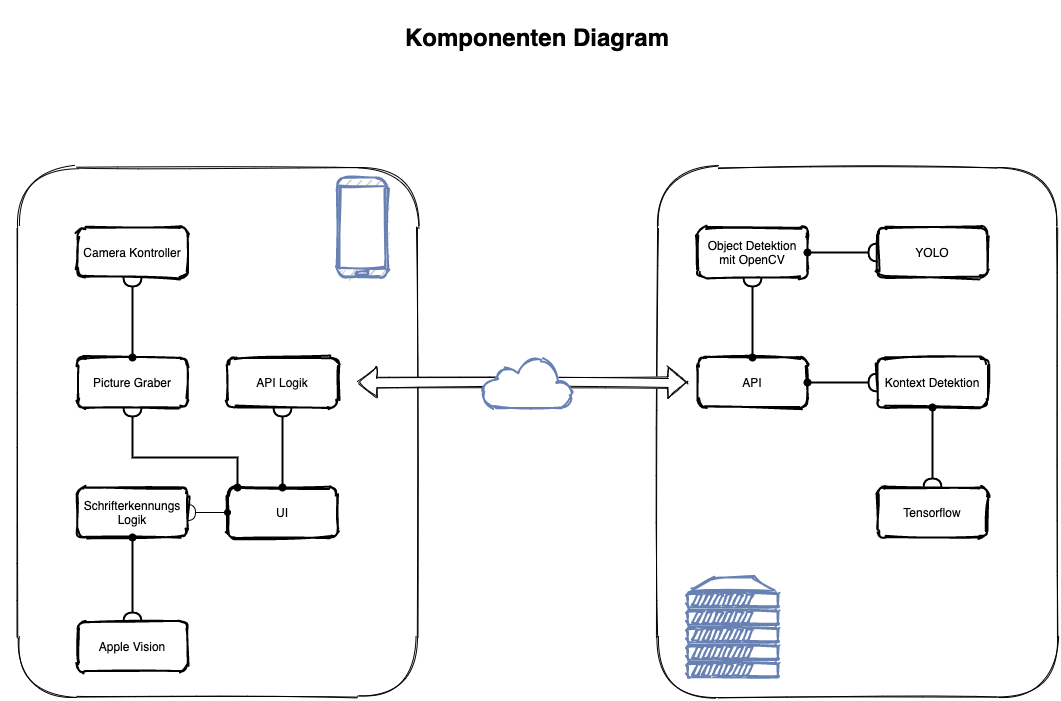

The diagram above was exported from draw.io. Its source (the exported page's mxGraphModel, read from the mxfile embedded in the PNG):
<mxGraphModel dx="1577" dy="1208" grid="1" gridSize="10" guides="1" tooltips="1" connect="1" arrows="1" fold="1" page="1" pageScale="1" pageWidth="1169" pageHeight="827" math="0" shadow="0">
  <root>
    <mxCell id="jyQlhVVF2kd9YnU8fo42-0" />
    <mxCell id="jyQlhVVF2kd9YnU8fo42-1" parent="jyQlhVVF2kd9YnU8fo42-0" />
    <mxCell id="ochIRivkE4DEXO8nnn-8-16" value="" style="rounded=1;whiteSpace=wrap;html=1;glass=0;sketch=1;" vertex="1" parent="jyQlhVVF2kd9YnU8fo42-1">
      <mxGeometry x="704" y="160" width="400" height="530" as="geometry" />
    </mxCell>
    <mxCell id="ochIRivkE4DEXO8nnn-8-15" value="" style="rounded=1;whiteSpace=wrap;html=1;glass=0;sketch=1;" vertex="1" parent="jyQlhVVF2kd9YnU8fo42-1">
      <mxGeometry x="64" y="160" width="400" height="530" as="geometry" />
    </mxCell>
    <mxCell id="ochIRivkE4DEXO8nnn-8-5" style="edgeStyle=orthogonalEdgeStyle;rounded=0;orthogonalLoop=1;jettySize=auto;html=1;entryX=1;entryY=0.5;entryDx=0;entryDy=0;startArrow=oval;startFill=1;endArrow=halfCircle;endFill=0;" edge="1" parent="jyQlhVVF2kd9YnU8fo42-1" source="jyQlhVVF2kd9YnU8fo42-3" target="jyQlhVVF2kd9YnU8fo42-8">
      <mxGeometry relative="1" as="geometry" />
    </mxCell>
    <mxCell id="ochIRivkE4DEXO8nnn-8-6" style="edgeStyle=orthogonalEdgeStyle;rounded=0;orthogonalLoop=1;jettySize=auto;html=1;entryX=0.5;entryY=1;entryDx=0;entryDy=0;startArrow=oval;startFill=1;endArrow=halfCircle;endFill=0;strokeWidth=2;" edge="1" parent="jyQlhVVF2kd9YnU8fo42-1" source="jyQlhVVF2kd9YnU8fo42-3" target="jyQlhVVF2kd9YnU8fo42-6">
      <mxGeometry relative="1" as="geometry" />
    </mxCell>
    <mxCell id="ochIRivkE4DEXO8nnn-8-7" style="edgeStyle=orthogonalEdgeStyle;rounded=0;orthogonalLoop=1;jettySize=auto;html=1;entryX=0.5;entryY=1;entryDx=0;entryDy=0;startArrow=oval;startFill=1;endArrow=halfCircle;endFill=0;strokeWidth=2;" edge="1" parent="jyQlhVVF2kd9YnU8fo42-1" source="jyQlhVVF2kd9YnU8fo42-3" target="jyQlhVVF2kd9YnU8fo42-5">
      <mxGeometry relative="1" as="geometry">
        <Array as="points">
          <mxPoint x="284" y="450" />
          <mxPoint x="179" y="450" />
        </Array>
      </mxGeometry>
    </mxCell>
    <mxCell id="jyQlhVVF2kd9YnU8fo42-3" value="UI" style="rounded=1;whiteSpace=wrap;html=1;strokeWidth=2;fillWeight=4;hachureGap=8;hachureAngle=45;sketch=1;fillColor=none;glass=0;" vertex="1" parent="jyQlhVVF2kd9YnU8fo42-1">
      <mxGeometry x="274" y="480" width="110" height="50" as="geometry" />
    </mxCell>
    <mxCell id="ochIRivkE4DEXO8nnn-8-8" style="edgeStyle=orthogonalEdgeStyle;rounded=0;orthogonalLoop=1;jettySize=auto;html=1;entryX=0.5;entryY=1;entryDx=0;entryDy=0;startArrow=oval;startFill=1;endArrow=halfCircle;endFill=0;strokeWidth=2;" edge="1" parent="jyQlhVVF2kd9YnU8fo42-1" source="jyQlhVVF2kd9YnU8fo42-5" target="jyQlhVVF2kd9YnU8fo42-9">
      <mxGeometry relative="1" as="geometry" />
    </mxCell>
    <mxCell id="jyQlhVVF2kd9YnU8fo42-5" value="Picture Graber" style="rounded=1;whiteSpace=wrap;html=1;strokeWidth=2;fillWeight=4;hachureGap=8;hachureAngle=45;sketch=1;fillColor=none;glass=0;" vertex="1" parent="jyQlhVVF2kd9YnU8fo42-1">
      <mxGeometry x="124" y="350" width="110" height="50" as="geometry" />
    </mxCell>
    <mxCell id="ochIRivkE4DEXO8nnn-8-20" style="edgeStyle=orthogonalEdgeStyle;shape=flexArrow;rounded=1;sketch=1;orthogonalLoop=1;jettySize=auto;html=1;startArrow=classicThin;startFill=1;endArrow=classicThin;endFill=1;fillColor=#FFFFFF;" edge="1" parent="jyQlhVVF2kd9YnU8fo42-1">
      <mxGeometry relative="1" as="geometry">
        <mxPoint x="404" y="375" as="sourcePoint" />
        <mxPoint x="734" y="375" as="targetPoint" />
      </mxGeometry>
    </mxCell>
    <mxCell id="jyQlhVVF2kd9YnU8fo42-6" value="API Logik" style="rounded=1;whiteSpace=wrap;html=1;strokeWidth=2;fillWeight=4;hachureGap=8;hachureAngle=45;sketch=1;fillColor=none;glass=0;" vertex="1" parent="jyQlhVVF2kd9YnU8fo42-1">
      <mxGeometry x="274" y="350" width="110" height="50" as="geometry" />
    </mxCell>
    <mxCell id="jyQlhVVF2kd9YnU8fo42-7" value="Apple Vision" style="rounded=1;whiteSpace=wrap;html=1;strokeWidth=2;fillWeight=4;hachureGap=8;hachureAngle=45;sketch=1;fillColor=none;glass=0;" vertex="1" parent="jyQlhVVF2kd9YnU8fo42-1">
      <mxGeometry x="124" y="614" width="110" height="50" as="geometry" />
    </mxCell>
    <mxCell id="ochIRivkE4DEXO8nnn-8-4" style="edgeStyle=orthogonalEdgeStyle;rounded=0;orthogonalLoop=1;jettySize=auto;html=1;entryX=0.5;entryY=0;entryDx=0;entryDy=0;startArrow=oval;startFill=1;endArrow=halfCircle;endFill=0;strokeWidth=2;" edge="1" parent="jyQlhVVF2kd9YnU8fo42-1" source="jyQlhVVF2kd9YnU8fo42-8" target="jyQlhVVF2kd9YnU8fo42-7">
      <mxGeometry relative="1" as="geometry" />
    </mxCell>
    <mxCell id="jyQlhVVF2kd9YnU8fo42-8" value="Schrifterkennungs&lt;br&gt;Logik" style="rounded=1;whiteSpace=wrap;html=1;strokeWidth=2;fillWeight=4;hachureGap=8;hachureAngle=45;sketch=1;fillColor=none;glass=0;" vertex="1" parent="jyQlhVVF2kd9YnU8fo42-1">
      <mxGeometry x="124" y="480" width="110" height="50" as="geometry" />
    </mxCell>
    <mxCell id="jyQlhVVF2kd9YnU8fo42-9" value="Camera Kontroller" style="rounded=1;whiteSpace=wrap;html=1;strokeWidth=2;fillWeight=4;hachureGap=8;hachureAngle=45;sketch=1;fillColor=none;glass=0;" vertex="1" parent="jyQlhVVF2kd9YnU8fo42-1">
      <mxGeometry x="124" y="220" width="110" height="50" as="geometry" />
    </mxCell>
    <mxCell id="ochIRivkE4DEXO8nnn-8-2" style="edgeStyle=orthogonalEdgeStyle;rounded=0;orthogonalLoop=1;jettySize=auto;html=1;entryX=0.5;entryY=1;entryDx=0;entryDy=0;startArrow=oval;startFill=1;endArrow=halfCircle;endFill=0;strokeWidth=2;" edge="1" parent="jyQlhVVF2kd9YnU8fo42-1" source="JmyyRdjkUBI_KO0Pr-hq-0" target="ochIRivkE4DEXO8nnn-8-0">
      <mxGeometry relative="1" as="geometry" />
    </mxCell>
    <mxCell id="ochIRivkE4DEXO8nnn-8-13" style="edgeStyle=orthogonalEdgeStyle;rounded=0;orthogonalLoop=1;jettySize=auto;html=1;entryX=0;entryY=0.5;entryDx=0;entryDy=0;startArrow=oval;startFill=1;endArrow=halfCircle;endFill=0;strokeWidth=2;" edge="1" parent="jyQlhVVF2kd9YnU8fo42-1" source="JmyyRdjkUBI_KO0Pr-hq-0" target="ochIRivkE4DEXO8nnn-8-9">
      <mxGeometry relative="1" as="geometry" />
    </mxCell>
    <mxCell id="JmyyRdjkUBI_KO0Pr-hq-0" value="API" style="rounded=1;whiteSpace=wrap;html=1;strokeWidth=2;fillWeight=4;hachureGap=8;hachureAngle=45;sketch=1;fillColor=none;glass=0;" vertex="1" parent="jyQlhVVF2kd9YnU8fo42-1">
      <mxGeometry x="744" y="350" width="110" height="50" as="geometry" />
    </mxCell>
    <mxCell id="ochIRivkE4DEXO8nnn-8-3" style="edgeStyle=orthogonalEdgeStyle;rounded=0;orthogonalLoop=1;jettySize=auto;html=1;entryX=0;entryY=0.5;entryDx=0;entryDy=0;startArrow=oval;startFill=1;endArrow=halfCircle;endFill=0;strokeWidth=2;" edge="1" parent="jyQlhVVF2kd9YnU8fo42-1" source="ochIRivkE4DEXO8nnn-8-0" target="ochIRivkE4DEXO8nnn-8-1">
      <mxGeometry relative="1" as="geometry" />
    </mxCell>
    <mxCell id="ochIRivkE4DEXO8nnn-8-0" value="Object Detektion mit OpenCV" style="rounded=1;whiteSpace=wrap;html=1;strokeWidth=2;fillWeight=4;hachureGap=8;hachureAngle=45;sketch=1;fillColor=none;glass=0;" vertex="1" parent="jyQlhVVF2kd9YnU8fo42-1">
      <mxGeometry x="744" y="220" width="110" height="50" as="geometry" />
    </mxCell>
    <mxCell id="ochIRivkE4DEXO8nnn-8-1" value="YOLO" style="rounded=1;whiteSpace=wrap;html=1;strokeWidth=2;fillWeight=4;hachureGap=8;hachureAngle=45;sketch=1;fillColor=none;glass=0;" vertex="1" parent="jyQlhVVF2kd9YnU8fo42-1">
      <mxGeometry x="924" y="220" width="110" height="50" as="geometry" />
    </mxCell>
    <mxCell id="ochIRivkE4DEXO8nnn-8-12" style="edgeStyle=orthogonalEdgeStyle;rounded=0;orthogonalLoop=1;jettySize=auto;html=1;entryX=0.5;entryY=0;entryDx=0;entryDy=0;startArrow=oval;startFill=1;endArrow=halfCircle;endFill=0;strokeWidth=2;" edge="1" parent="jyQlhVVF2kd9YnU8fo42-1" source="ochIRivkE4DEXO8nnn-8-9" target="ochIRivkE4DEXO8nnn-8-10">
      <mxGeometry relative="1" as="geometry" />
    </mxCell>
    <mxCell id="ochIRivkE4DEXO8nnn-8-9" value="Kontext Detektion" style="rounded=1;whiteSpace=wrap;html=1;strokeWidth=2;fillWeight=4;hachureGap=8;hachureAngle=45;sketch=1;fillColor=none;glass=0;" vertex="1" parent="jyQlhVVF2kd9YnU8fo42-1">
      <mxGeometry x="924" y="350" width="110" height="50" as="geometry" />
    </mxCell>
    <mxCell id="ochIRivkE4DEXO8nnn-8-10" value="Tensorflow" style="rounded=1;whiteSpace=wrap;html=1;strokeWidth=2;fillWeight=4;hachureGap=8;hachureAngle=45;sketch=1;fillColor=none;glass=0;" vertex="1" parent="jyQlhVVF2kd9YnU8fo42-1">
      <mxGeometry x="924" y="480" width="110" height="50" as="geometry" />
    </mxCell>
    <mxCell id="ochIRivkE4DEXO8nnn-8-21" value="" style="html=1;outlineConnect=0;strokeColor=#6881B3;gradientColor=none;gradientDirection=north;strokeWidth=2;shape=mxgraph.networks.cloud;fontColor=#ffffff;glass=0;sketch=1;fillColor=#FFFFFF;" vertex="1" parent="jyQlhVVF2kd9YnU8fo42-1">
      <mxGeometry x="529" y="350" width="90" height="50" as="geometry" />
    </mxCell>
    <mxCell id="ochIRivkE4DEXO8nnn-8-23" value="" style="fontColor=#0066CC;verticalAlign=top;verticalLabelPosition=bottom;labelPosition=center;align=center;html=1;outlineConnect=0;fillColor=#CCCCCC;strokeColor=#6881B3;gradientColor=none;gradientDirection=north;strokeWidth=2;shape=mxgraph.networks.mobile;glass=0;sketch=1;" vertex="1" parent="jyQlhVVF2kd9YnU8fo42-1">
      <mxGeometry x="384" y="170" width="50" height="100" as="geometry" />
    </mxCell>
    <mxCell id="ochIRivkE4DEXO8nnn-8-24" value="" style="fontColor=#0066CC;verticalAlign=top;verticalLabelPosition=bottom;labelPosition=center;align=center;html=1;outlineConnect=0;strokeColor=#6881B3;gradientColor=none;gradientDirection=north;strokeWidth=2;shape=mxgraph.networks.server;glass=0;sketch=1;fillColor=#FFFFFF;" vertex="1" parent="jyQlhVVF2kd9YnU8fo42-1">
      <mxGeometry x="734" y="570" width="90" height="100" as="geometry" />
    </mxCell>
    <mxCell id="W4_WCoxEGKJGSCRcEKUa-0" value="&lt;b&gt;&lt;font style=&quot;font-size: 24px ; background-color: rgb(255 , 255 , 255)&quot;&gt;Komponenten Diagram&lt;/font&gt;&lt;/b&gt;" style="text;html=1;strokeColor=none;fillColor=none;align=center;verticalAlign=middle;whiteSpace=wrap;rounded=0;glass=0;sketch=1;" vertex="1" parent="jyQlhVVF2kd9YnU8fo42-1">
      <mxGeometry x="189" y="10" width="790" height="40" as="geometry" />
    </mxCell>
  </root>
</mxGraphModel>